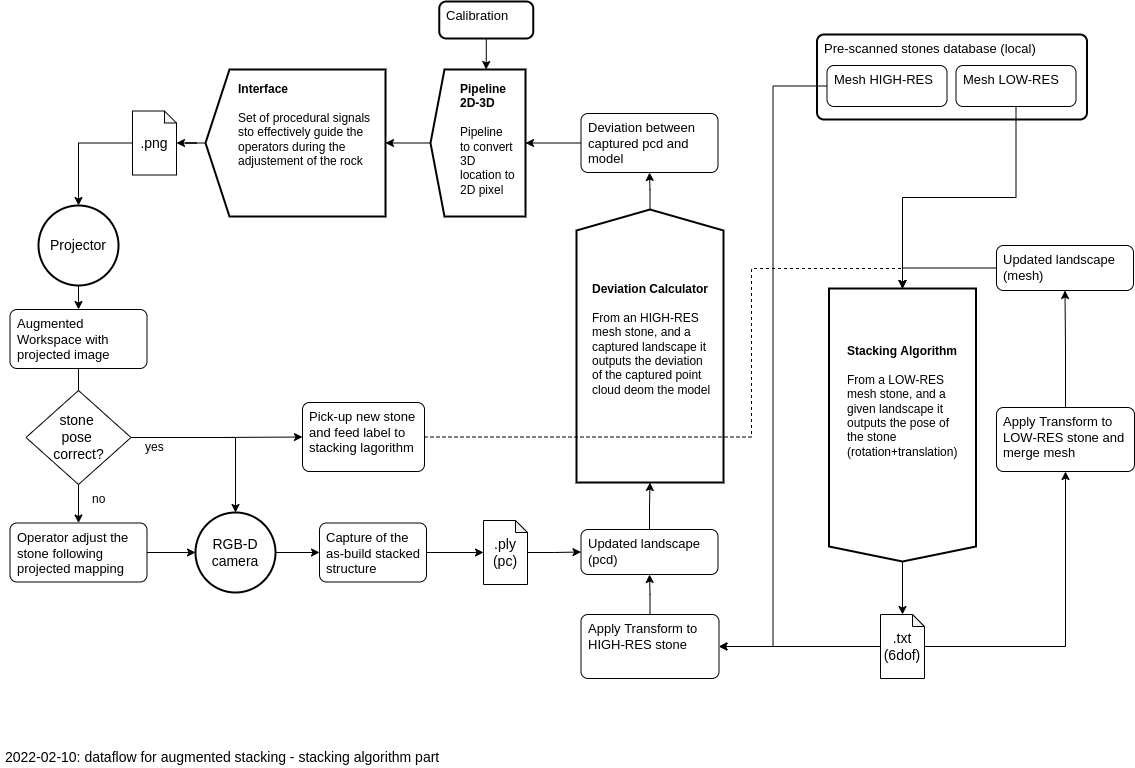

The diagram above was exported from draw.io. Its source (the exported page's mxGraphModel, read from the mxfile embedded in the PNG):
<mxGraphModel dx="1550" dy="977" grid="0" gridSize="10" guides="1" tooltips="1" connect="1" arrows="1" fold="1" page="1" pageScale="1" pageWidth="1169" pageHeight="827" math="0" shadow="0">
  <root>
    <mxCell id="0" />
    <mxCell id="1" parent="0" />
    <mxCell id="driAY2XAHCwsKbkB8UkO-16" style="edgeStyle=orthogonalEdgeStyle;rounded=0;orthogonalLoop=1;jettySize=auto;html=1;entryX=0.5;entryY=0;entryDx=0;entryDy=0;entryPerimeter=0;fontSize=14;" parent="1" source="driAY2XAHCwsKbkB8UkO-13" target="driAY2XAHCwsKbkB8UkO-15" edge="1">
      <mxGeometry relative="1" as="geometry" />
    </mxCell>
    <mxCell id="driAY2XAHCwsKbkB8UkO-13" value="" style="verticalLabelPosition=bottom;verticalAlign=top;html=1;strokeWidth=2;shape=mxgraph.arrows2.arrow;dy=0;dx=15;notch=0;labelBackgroundColor=none;fontSize=15;rotation=90;fillColor=none;" parent="1" vertex="1">
      <mxGeometry x="783.5" y="392" width="273" height="147" as="geometry" />
    </mxCell>
    <mxCell id="driAY2XAHCwsKbkB8UkO-1" value="&lt;h1 style=&quot;font-size: 14px&quot;&gt;&lt;font style=&quot;font-size: 14px ; font-weight: normal&quot;&gt;2022-02-10: dataflow for augmented stacking - stacking algorithm part&lt;/font&gt;&lt;/h1&gt;" style="text;html=1;strokeColor=none;fillColor=none;spacing=5;spacingTop=-20;whiteSpace=wrap;overflow=hidden;rounded=0;fontSize=14;fontStyle=1" parent="1" vertex="1">
      <mxGeometry x="18" y="791" width="790" height="17" as="geometry" />
    </mxCell>
    <mxCell id="driAY2XAHCwsKbkB8UkO-12" value="&lt;h1 style=&quot;font-size: 12px&quot;&gt;&lt;/h1&gt;&lt;span style=&quot;font-size: 12px&quot;&gt;&lt;b&gt;Stacking Algorithm &lt;br&gt;&lt;/b&gt;&lt;br&gt;From a LOW-RES mesh stone, and a given landscape it outputs the pose of the stone (rotation+translation)&lt;br style=&quot;font-size: 12px&quot;&gt;&lt;/span&gt;" style="text;html=1;strokeColor=none;fillColor=none;spacing=5;spacingTop=-20;whiteSpace=wrap;overflow=hidden;rounded=0;labelBackgroundColor=none;fontSize=12;" parent="1" vertex="1">
      <mxGeometry x="859.5" y="387" width="118" height="148" as="geometry" />
    </mxCell>
    <mxCell id="gjUjTNwNG4WJakrjUu6i-7" style="edgeStyle=orthogonalEdgeStyle;rounded=0;orthogonalLoop=1;jettySize=auto;html=1;entryX=0.5;entryY=1;entryDx=0;entryDy=0;" parent="1" source="driAY2XAHCwsKbkB8UkO-15" target="gjUjTNwNG4WJakrjUu6i-2" edge="1">
      <mxGeometry relative="1" as="geometry" />
    </mxCell>
    <mxCell id="gjUjTNwNG4WJakrjUu6i-10" style="edgeStyle=orthogonalEdgeStyle;rounded=0;orthogonalLoop=1;jettySize=auto;html=1;entryX=1;entryY=0.5;entryDx=0;entryDy=0;" parent="1" source="driAY2XAHCwsKbkB8UkO-15" target="gjUjTNwNG4WJakrjUu6i-8" edge="1">
      <mxGeometry relative="1" as="geometry" />
    </mxCell>
    <mxCell id="driAY2XAHCwsKbkB8UkO-15" value=".txt&lt;br&gt;(6dof)" style="shape=note;whiteSpace=wrap;html=1;backgroundOutline=1;darkOpacity=0.05;labelBackgroundColor=none;fontSize=14;strokeWidth=1;fillColor=none;size=12;" parent="1" vertex="1">
      <mxGeometry x="898" y="655" width="44" height="64" as="geometry" />
    </mxCell>
    <mxCell id="gjUjTNwNG4WJakrjUu6i-9" style="edgeStyle=orthogonalEdgeStyle;rounded=0;orthogonalLoop=1;jettySize=auto;html=1;entryX=1;entryY=0.5;entryDx=0;entryDy=0;" parent="1" source="driAY2XAHCwsKbkB8UkO-21" target="gjUjTNwNG4WJakrjUu6i-8" edge="1">
      <mxGeometry relative="1" as="geometry" />
    </mxCell>
    <mxCell id="gjUjTNwNG4WJakrjUu6i-4" style="edgeStyle=orthogonalEdgeStyle;rounded=0;orthogonalLoop=1;jettySize=auto;html=1;exitX=0.5;exitY=1;exitDx=0;exitDy=0;entryX=0;entryY=0.5;entryDx=0;entryDy=0;entryPerimeter=0;" parent="1" source="driAY2XAHCwsKbkB8UkO-22" target="driAY2XAHCwsKbkB8UkO-13" edge="1">
      <mxGeometry relative="1" as="geometry" />
    </mxCell>
    <mxCell id="gjUjTNwNG4WJakrjUu6i-5" style="edgeStyle=orthogonalEdgeStyle;rounded=0;orthogonalLoop=1;jettySize=auto;html=1;entryX=0;entryY=0.5;entryDx=0;entryDy=0;entryPerimeter=0;" parent="1" source="gjUjTNwNG4WJakrjUu6i-1" target="driAY2XAHCwsKbkB8UkO-13" edge="1">
      <mxGeometry relative="1" as="geometry" />
    </mxCell>
    <mxCell id="gjUjTNwNG4WJakrjUu6i-1" value="&lt;span style=&quot;line-height: 0.9&quot;&gt;Updated landscape (mesh)&lt;/span&gt;" style="rounded=1;whiteSpace=wrap;html=1;absoluteArcSize=1;arcSize=14;strokeWidth=1;labelBackgroundColor=none;labelBorderColor=none;fontSize=13;fillColor=none;align=left;spacing=2;verticalAlign=top;spacingLeft=5;" parent="1" vertex="1">
      <mxGeometry x="1014" y="286" width="137" height="45" as="geometry" />
    </mxCell>
    <mxCell id="gjUjTNwNG4WJakrjUu6i-6" style="edgeStyle=orthogonalEdgeStyle;rounded=0;orthogonalLoop=1;jettySize=auto;html=1;entryX=0.5;entryY=1;entryDx=0;entryDy=0;" parent="1" source="gjUjTNwNG4WJakrjUu6i-2" target="gjUjTNwNG4WJakrjUu6i-1" edge="1">
      <mxGeometry relative="1" as="geometry" />
    </mxCell>
    <mxCell id="gjUjTNwNG4WJakrjUu6i-2" value="&lt;span style=&quot;line-height: 0.9&quot;&gt;Apply Transform to LOW-RES stone and&amp;nbsp;&lt;br&gt;merge mesh&lt;br&gt;&lt;/span&gt;" style="rounded=1;whiteSpace=wrap;html=1;absoluteArcSize=1;arcSize=14;strokeWidth=1;labelBackgroundColor=none;labelBorderColor=none;fontSize=13;fillColor=none;align=left;spacing=2;verticalAlign=top;spacingLeft=5;" parent="1" vertex="1">
      <mxGeometry x="1014" y="448" width="138" height="64" as="geometry" />
    </mxCell>
    <mxCell id="gjUjTNwNG4WJakrjUu6i-16" value="" style="edgeStyle=orthogonalEdgeStyle;rounded=0;orthogonalLoop=1;jettySize=auto;html=1;" parent="1" source="gjUjTNwNG4WJakrjUu6i-8" target="gjUjTNwNG4WJakrjUu6i-14" edge="1">
      <mxGeometry relative="1" as="geometry" />
    </mxCell>
    <mxCell id="gjUjTNwNG4WJakrjUu6i-8" value="&lt;span style=&quot;line-height: 0.9&quot;&gt;Apply Transform to HIGH-RES stone&lt;br&gt;&lt;/span&gt;" style="rounded=1;whiteSpace=wrap;html=1;absoluteArcSize=1;arcSize=14;strokeWidth=1;labelBackgroundColor=none;labelBorderColor=none;fontSize=13;fillColor=none;align=left;spacing=2;verticalAlign=top;spacingLeft=5;" parent="1" vertex="1">
      <mxGeometry x="598.5" y="655" width="138" height="64" as="geometry" />
    </mxCell>
    <mxCell id="gjUjTNwNG4WJakrjUu6i-21" value="" style="edgeStyle=orthogonalEdgeStyle;rounded=0;orthogonalLoop=1;jettySize=auto;html=1;" parent="1" source="gjUjTNwNG4WJakrjUu6i-11" target="gjUjTNwNG4WJakrjUu6i-20" edge="1">
      <mxGeometry relative="1" as="geometry" />
    </mxCell>
    <mxCell id="gjUjTNwNG4WJakrjUu6i-11" value="" style="verticalLabelPosition=bottom;verticalAlign=top;html=1;strokeWidth=2;shape=mxgraph.arrows2.arrow;dy=0;dx=21;notch=0;labelBackgroundColor=none;fontSize=15;rotation=-90;fillColor=none;" parent="1" vertex="1">
      <mxGeometry x="531" y="313" width="273" height="147" as="geometry" />
    </mxCell>
    <mxCell id="gjUjTNwNG4WJakrjUu6i-12" value="&lt;h1 style=&quot;font-size: 12px&quot;&gt;&lt;/h1&gt;&lt;span style=&quot;font-size: 12px&quot;&gt;&lt;b&gt;Deviation Calculator&lt;/b&gt;&lt;br&gt;&lt;br&gt;From an HIGH-RES mesh stone, and a captured landscape it outputs the deviation of the captured point cloud deom the model&lt;br style=&quot;font-size: 12px&quot;&gt;&lt;/span&gt;" style="text;html=1;strokeColor=none;fillColor=none;spacing=5;spacingTop=-20;whiteSpace=wrap;overflow=hidden;rounded=0;labelBackgroundColor=none;fontSize=12;" parent="1" vertex="1">
      <mxGeometry x="604.5" y="325" width="128" height="152" as="geometry" />
    </mxCell>
    <mxCell id="gjUjTNwNG4WJakrjUu6i-18" style="edgeStyle=orthogonalEdgeStyle;rounded=0;orthogonalLoop=1;jettySize=auto;html=1;entryX=0;entryY=0.5;entryDx=0;entryDy=0;entryPerimeter=0;" parent="1" source="gjUjTNwNG4WJakrjUu6i-14" target="gjUjTNwNG4WJakrjUu6i-11" edge="1">
      <mxGeometry relative="1" as="geometry" />
    </mxCell>
    <mxCell id="gjUjTNwNG4WJakrjUu6i-14" value="&lt;span style=&quot;line-height: 0.9&quot;&gt;Updated landscape (pcd)&lt;/span&gt;" style="rounded=1;whiteSpace=wrap;html=1;absoluteArcSize=1;arcSize=14;strokeWidth=1;labelBackgroundColor=none;labelBorderColor=none;fontSize=13;fillColor=none;align=left;spacing=2;verticalAlign=top;spacingLeft=5;" parent="1" vertex="1">
      <mxGeometry x="598.5" y="570" width="137" height="45" as="geometry" />
    </mxCell>
    <mxCell id="gjUjTNwNG4WJakrjUu6i-30" style="edgeStyle=orthogonalEdgeStyle;rounded=0;orthogonalLoop=1;jettySize=auto;html=1;entryX=0;entryY=0.5;entryDx=0;entryDy=0;entryPerimeter=0;fontSize=14;" parent="1" source="gjUjTNwNG4WJakrjUu6i-20" target="gjUjTNwNG4WJakrjUu6i-23" edge="1">
      <mxGeometry relative="1" as="geometry" />
    </mxCell>
    <mxCell id="gjUjTNwNG4WJakrjUu6i-20" value="&lt;span style=&quot;line-height: 0.9&quot;&gt;Deviation between captured pcd and model&lt;/span&gt;" style="rounded=1;whiteSpace=wrap;html=1;absoluteArcSize=1;arcSize=14;strokeWidth=1;labelBackgroundColor=none;labelBorderColor=none;fontSize=13;fillColor=none;align=left;spacing=2;verticalAlign=top;spacingLeft=5;" parent="1" vertex="1">
      <mxGeometry x="598.5" y="154" width="137" height="59" as="geometry" />
    </mxCell>
    <mxCell id="gjUjTNwNG4WJakrjUu6i-34" style="edgeStyle=orthogonalEdgeStyle;rounded=0;orthogonalLoop=1;jettySize=auto;html=1;entryX=0;entryY=0.5;entryDx=0;entryDy=0;entryPerimeter=0;fontSize=14;" parent="1" source="gjUjTNwNG4WJakrjUu6i-23" target="gjUjTNwNG4WJakrjUu6i-32" edge="1">
      <mxGeometry relative="1" as="geometry" />
    </mxCell>
    <mxCell id="gjUjTNwNG4WJakrjUu6i-23" value="" style="verticalLabelPosition=bottom;verticalAlign=top;html=1;strokeWidth=2;shape=mxgraph.arrows2.arrow;dy=0;dx=14;notch=0;labelBackgroundColor=none;fontSize=15;rotation=-180;fillColor=none;" parent="1" vertex="1">
      <mxGeometry x="448" y="110" width="95" height="147" as="geometry" />
    </mxCell>
    <mxCell id="gjUjTNwNG4WJakrjUu6i-22" value="&lt;h1 style=&quot;font-size: 12px&quot;&gt;&lt;/h1&gt;&lt;span style=&quot;font-size: 12px&quot;&gt;&lt;b&gt;Pipeline 2D-3D&lt;/b&gt;&lt;br&gt;&lt;br&gt;Pipeline to convert 3D location to 2D pixel&lt;br style=&quot;font-size: 12px&quot;&gt;&lt;/span&gt;" style="text;html=1;strokeColor=none;fillColor=none;spacing=5;spacingTop=-20;whiteSpace=wrap;overflow=hidden;rounded=0;labelBackgroundColor=none;fontSize=12;" parent="1" vertex="1">
      <mxGeometry x="472.5" y="125" width="62.5" height="152" as="geometry" />
    </mxCell>
    <mxCell id="gjUjTNwNG4WJakrjUu6i-29" style="edgeStyle=orthogonalEdgeStyle;rounded=0;orthogonalLoop=1;jettySize=auto;html=1;entryX=0;entryY=0;entryDx=39.42;entryDy=147;entryPerimeter=0;fontSize=14;" parent="1" source="gjUjTNwNG4WJakrjUu6i-25" target="gjUjTNwNG4WJakrjUu6i-23" edge="1">
      <mxGeometry relative="1" as="geometry" />
    </mxCell>
    <mxCell id="gjUjTNwNG4WJakrjUu6i-37" value="" style="edgeStyle=orthogonalEdgeStyle;rounded=0;orthogonalLoop=1;jettySize=auto;html=1;fontSize=14;" parent="1" source="gjUjTNwNG4WJakrjUu6i-32" target="gjUjTNwNG4WJakrjUu6i-36" edge="1">
      <mxGeometry relative="1" as="geometry" />
    </mxCell>
    <mxCell id="gjUjTNwNG4WJakrjUu6i-32" value="" style="verticalLabelPosition=bottom;verticalAlign=top;html=1;strokeWidth=2;shape=mxgraph.arrows2.arrow;dy=0;dx=24;notch=0;labelBackgroundColor=none;fontSize=15;rotation=-180;fillColor=none;" parent="1" vertex="1">
      <mxGeometry x="223" y="110" width="180" height="147" as="geometry" />
    </mxCell>
    <mxCell id="gjUjTNwNG4WJakrjUu6i-31" value="&lt;h1 style=&quot;font-size: 12px&quot;&gt;&lt;/h1&gt;&lt;span style=&quot;font-size: 12px&quot;&gt;&lt;b&gt;Interface&lt;/b&gt;&lt;br&gt;&lt;br&gt;Set of procedural signals sto effectively guide the operators during the adjustement of the rock&lt;br style=&quot;font-size: 12px&quot;&gt;&lt;/span&gt;" style="text;html=1;strokeColor=none;fillColor=none;spacing=5;spacingTop=-20;whiteSpace=wrap;overflow=hidden;rounded=0;labelBackgroundColor=none;fontSize=12;" parent="1" vertex="1">
      <mxGeometry x="251" y="125" width="142" height="117" as="geometry" />
    </mxCell>
    <mxCell id="gjUjTNwNG4WJakrjUu6i-43" style="edgeStyle=orthogonalEdgeStyle;rounded=0;orthogonalLoop=1;jettySize=auto;html=1;entryX=0.5;entryY=0;entryDx=0;entryDy=0;fontSize=14;startArrow=none;" parent="1" source="gjUjTNwNG4WJakrjUu6i-52" target="gjUjTNwNG4WJakrjUu6i-42" edge="1">
      <mxGeometry relative="1" as="geometry" />
    </mxCell>
    <mxCell id="gjUjTNwNG4WJakrjUu6i-35" value="&lt;span style=&quot;line-height: 0.9&quot;&gt;Augmented Workspace with projected image&lt;/span&gt;" style="rounded=1;whiteSpace=wrap;html=1;absoluteArcSize=1;arcSize=14;strokeWidth=1;labelBackgroundColor=none;labelBorderColor=none;fontSize=13;fillColor=default;align=left;spacing=2;verticalAlign=top;spacingLeft=5;gradientColor=none;" parent="1" vertex="1">
      <mxGeometry x="27.5" y="350" width="137" height="59" as="geometry" />
    </mxCell>
    <mxCell id="gjUjTNwNG4WJakrjUu6i-39" style="edgeStyle=orthogonalEdgeStyle;rounded=0;orthogonalLoop=1;jettySize=auto;html=1;entryX=0.5;entryY=0;entryDx=0;entryDy=0;fontSize=14;" parent="1" source="gjUjTNwNG4WJakrjUu6i-36" target="gjUjTNwNG4WJakrjUu6i-38" edge="1">
      <mxGeometry relative="1" as="geometry" />
    </mxCell>
    <mxCell id="gjUjTNwNG4WJakrjUu6i-36" value=".png" style="shape=note;whiteSpace=wrap;html=1;backgroundOutline=1;darkOpacity=0.05;labelBackgroundColor=none;fontSize=14;strokeWidth=1;fillColor=none;size=12;" parent="1" vertex="1">
      <mxGeometry x="150" y="151.5" width="44" height="64" as="geometry" />
    </mxCell>
    <mxCell id="gjUjTNwNG4WJakrjUu6i-41" style="edgeStyle=orthogonalEdgeStyle;rounded=0;orthogonalLoop=1;jettySize=auto;html=1;entryX=0.5;entryY=0;entryDx=0;entryDy=0;fontSize=14;" parent="1" source="gjUjTNwNG4WJakrjUu6i-38" target="gjUjTNwNG4WJakrjUu6i-35" edge="1">
      <mxGeometry relative="1" as="geometry" />
    </mxCell>
    <mxCell id="gjUjTNwNG4WJakrjUu6i-38" value="Projector" style="ellipse;whiteSpace=wrap;html=1;aspect=fixed;fontSize=14;strokeWidth=2;" parent="1" vertex="1">
      <mxGeometry x="56" y="246" width="80" height="80" as="geometry" />
    </mxCell>
    <mxCell id="gjUjTNwNG4WJakrjUu6i-50" value="" style="edgeStyle=orthogonalEdgeStyle;rounded=0;orthogonalLoop=1;jettySize=auto;html=1;fontSize=14;" parent="1" source="gjUjTNwNG4WJakrjUu6i-40" target="gjUjTNwNG4WJakrjUu6i-49" edge="1">
      <mxGeometry relative="1" as="geometry" />
    </mxCell>
    <mxCell id="gjUjTNwNG4WJakrjUu6i-40" value="RGB-D camera" style="ellipse;whiteSpace=wrap;html=1;aspect=fixed;fontSize=14;strokeWidth=2;" parent="1" vertex="1">
      <mxGeometry x="213" y="553" width="80" height="80" as="geometry" />
    </mxCell>
    <mxCell id="gjUjTNwNG4WJakrjUu6i-44" style="edgeStyle=orthogonalEdgeStyle;rounded=0;orthogonalLoop=1;jettySize=auto;html=1;entryX=0;entryY=0.5;entryDx=0;entryDy=0;fontSize=14;" parent="1" source="gjUjTNwNG4WJakrjUu6i-42" target="gjUjTNwNG4WJakrjUu6i-40" edge="1">
      <mxGeometry relative="1" as="geometry" />
    </mxCell>
    <mxCell id="gjUjTNwNG4WJakrjUu6i-42" value="&lt;span style=&quot;line-height: 0.9&quot;&gt;Operator adjust the stone following projected mapping&lt;/span&gt;" style="rounded=1;whiteSpace=wrap;html=1;absoluteArcSize=1;arcSize=14;strokeWidth=1;labelBackgroundColor=none;labelBorderColor=none;fontSize=13;fillColor=none;align=left;spacing=2;verticalAlign=top;spacingLeft=5;" parent="1" vertex="1">
      <mxGeometry x="27.5" y="563.5" width="137" height="59" as="geometry" />
    </mxCell>
    <mxCell id="gjUjTNwNG4WJakrjUu6i-48" style="edgeStyle=orthogonalEdgeStyle;rounded=0;orthogonalLoop=1;jettySize=auto;html=1;entryX=0;entryY=0.5;entryDx=0;entryDy=0;fontSize=14;" parent="1" source="gjUjTNwNG4WJakrjUu6i-45" target="gjUjTNwNG4WJakrjUu6i-14" edge="1">
      <mxGeometry relative="1" as="geometry" />
    </mxCell>
    <mxCell id="gjUjTNwNG4WJakrjUu6i-45" value=".ply&lt;br&gt;(pc)" style="shape=note;whiteSpace=wrap;html=1;backgroundOutline=1;darkOpacity=0.05;labelBackgroundColor=none;fontSize=14;strokeWidth=1;fillColor=none;size=12;" parent="1" vertex="1">
      <mxGeometry x="501" y="561" width="44" height="64" as="geometry" />
    </mxCell>
    <mxCell id="gjUjTNwNG4WJakrjUu6i-51" value="" style="edgeStyle=orthogonalEdgeStyle;rounded=0;orthogonalLoop=1;jettySize=auto;html=1;fontSize=14;" parent="1" source="gjUjTNwNG4WJakrjUu6i-49" target="gjUjTNwNG4WJakrjUu6i-45" edge="1">
      <mxGeometry relative="1" as="geometry" />
    </mxCell>
    <mxCell id="gjUjTNwNG4WJakrjUu6i-49" value="Capture of the as-build stacked structure" style="rounded=1;whiteSpace=wrap;html=1;absoluteArcSize=1;arcSize=14;strokeWidth=1;labelBackgroundColor=none;labelBorderColor=none;fontSize=13;fillColor=none;align=left;spacing=2;verticalAlign=top;spacingLeft=5;" parent="1" vertex="1">
      <mxGeometry x="337" y="563.5" width="107" height="59" as="geometry" />
    </mxCell>
    <mxCell id="driAY2XAHCwsKbkB8UkO-20" value="&lt;span style=&quot;line-height: 0.9&quot;&gt;Pre-scanned stones database (local)&lt;/span&gt;" style="rounded=1;whiteSpace=wrap;html=1;absoluteArcSize=1;arcSize=14;strokeWidth=2;labelBackgroundColor=none;labelBorderColor=none;fontSize=13;fillColor=none;align=left;spacing=2;verticalAlign=top;spacingLeft=5;" parent="1" vertex="1">
      <mxGeometry x="834.5" y="75" width="270" height="85" as="geometry" />
    </mxCell>
    <mxCell id="driAY2XAHCwsKbkB8UkO-21" value="&lt;span style=&quot;line-height: 0.9&quot;&gt;Mesh HIGH-RES&lt;/span&gt;" style="rounded=1;whiteSpace=wrap;html=1;absoluteArcSize=1;arcSize=14;strokeWidth=1;labelBackgroundColor=none;labelBorderColor=none;fontSize=13;fillColor=none;align=left;spacing=2;verticalAlign=top;spacingLeft=5;" parent="1" vertex="1">
      <mxGeometry x="844.5" y="106" width="120" height="41" as="geometry" />
    </mxCell>
    <mxCell id="driAY2XAHCwsKbkB8UkO-22" value="&lt;span style=&quot;line-height: 0.9&quot;&gt;Mesh LOW-RES&lt;/span&gt;" style="rounded=1;whiteSpace=wrap;html=1;absoluteArcSize=1;arcSize=14;strokeWidth=1;labelBackgroundColor=none;labelBorderColor=none;fontSize=13;fillColor=none;align=left;spacing=2;verticalAlign=top;spacingLeft=5;" parent="1" vertex="1">
      <mxGeometry x="973.5" y="106" width="120" height="41" as="geometry" />
    </mxCell>
    <mxCell id="gjUjTNwNG4WJakrjUu6i-61" style="edgeStyle=orthogonalEdgeStyle;rounded=0;orthogonalLoop=1;jettySize=auto;html=1;entryX=0.5;entryY=0;entryDx=0;entryDy=0;fontSize=14;" parent="1" source="gjUjTNwNG4WJakrjUu6i-52" target="gjUjTNwNG4WJakrjUu6i-40" edge="1">
      <mxGeometry relative="1" as="geometry" />
    </mxCell>
    <mxCell id="gjUjTNwNG4WJakrjUu6i-63" style="edgeStyle=orthogonalEdgeStyle;rounded=0;orthogonalLoop=1;jettySize=auto;html=1;fontSize=14;" parent="1" source="gjUjTNwNG4WJakrjUu6i-52" target="gjUjTNwNG4WJakrjUu6i-62" edge="1">
      <mxGeometry relative="1" as="geometry" />
    </mxCell>
    <mxCell id="gjUjTNwNG4WJakrjUu6i-52" value="stone &lt;br&gt;pose &lt;br&gt;correct?" style="rhombus;whiteSpace=wrap;html=1;fontSize=14;strokeWidth=1;fillColor=none;gradientColor=none;" parent="1" vertex="1">
      <mxGeometry x="43.5" y="431" width="105" height="94" as="geometry" />
    </mxCell>
    <mxCell id="gjUjTNwNG4WJakrjUu6i-53" value="" style="edgeStyle=orthogonalEdgeStyle;rounded=0;orthogonalLoop=1;jettySize=auto;html=1;entryX=0.5;entryY=0;entryDx=0;entryDy=0;fontSize=14;endArrow=none;" parent="1" source="gjUjTNwNG4WJakrjUu6i-35" target="gjUjTNwNG4WJakrjUu6i-52" edge="1">
      <mxGeometry relative="1" as="geometry">
        <mxPoint x="96" y="409" as="sourcePoint" />
        <mxPoint x="96" y="563.5" as="targetPoint" />
      </mxGeometry>
    </mxCell>
    <mxCell id="gjUjTNwNG4WJakrjUu6i-59" value="&lt;h1 style=&quot;font-size: 12px&quot;&gt;&lt;/h1&gt;&lt;span style=&quot;font-size: 12px&quot;&gt;no&lt;br style=&quot;font-size: 12px&quot;&gt;&lt;/span&gt;" style="text;html=1;strokeColor=none;fillColor=none;spacing=5;spacingTop=-20;whiteSpace=wrap;overflow=hidden;rounded=0;labelBackgroundColor=none;fontSize=12;" parent="1" vertex="1">
      <mxGeometry x="105" y="535" width="53" height="19" as="geometry" />
    </mxCell>
    <mxCell id="gjUjTNwNG4WJakrjUu6i-60" value="&lt;h1 style=&quot;font-size: 12px&quot;&gt;&lt;/h1&gt;&lt;span style=&quot;font-size: 12px&quot;&gt;yes&lt;br style=&quot;font-size: 12px&quot;&gt;&lt;/span&gt;" style="text;html=1;strokeColor=none;fillColor=none;spacing=5;spacingTop=-20;whiteSpace=wrap;overflow=hidden;rounded=0;labelBackgroundColor=none;fontSize=12;" parent="1" vertex="1">
      <mxGeometry x="158" y="483" width="53" height="19" as="geometry" />
    </mxCell>
    <mxCell id="gjUjTNwNG4WJakrjUu6i-64" style="edgeStyle=orthogonalEdgeStyle;rounded=0;orthogonalLoop=1;jettySize=auto;html=1;entryX=0;entryY=0.5;entryDx=0;entryDy=0;entryPerimeter=0;fontSize=14;dashed=1;" parent="1" source="gjUjTNwNG4WJakrjUu6i-62" target="driAY2XAHCwsKbkB8UkO-13" edge="1">
      <mxGeometry relative="1" as="geometry">
        <Array as="points">
          <mxPoint x="769" y="478" />
          <mxPoint x="769" y="309" />
          <mxPoint x="920" y="309" />
        </Array>
      </mxGeometry>
    </mxCell>
    <mxCell id="gjUjTNwNG4WJakrjUu6i-62" value="Pick-up new stone and feed label to stacking lagorithm" style="rounded=1;whiteSpace=wrap;html=1;absoluteArcSize=1;arcSize=14;strokeWidth=1;labelBackgroundColor=none;labelBorderColor=none;fontSize=13;fillColor=none;align=left;spacing=2;verticalAlign=top;spacingLeft=5;" parent="1" vertex="1">
      <mxGeometry x="320" y="443" width="122" height="69" as="geometry" />
    </mxCell>
    <mxCell id="gjUjTNwNG4WJakrjUu6i-25" value="&lt;span style=&quot;line-height: 0.9&quot;&gt;Calibration&lt;/span&gt;" style="rounded=1;whiteSpace=wrap;html=1;absoluteArcSize=1;arcSize=14;strokeWidth=2;labelBackgroundColor=none;labelBorderColor=none;fontSize=13;fillColor=none;align=left;spacing=2;verticalAlign=top;spacingLeft=5;" parent="1" vertex="1">
      <mxGeometry x="456.75" y="42" width="94" height="37" as="geometry" />
    </mxCell>
  </root>
</mxGraphModel>